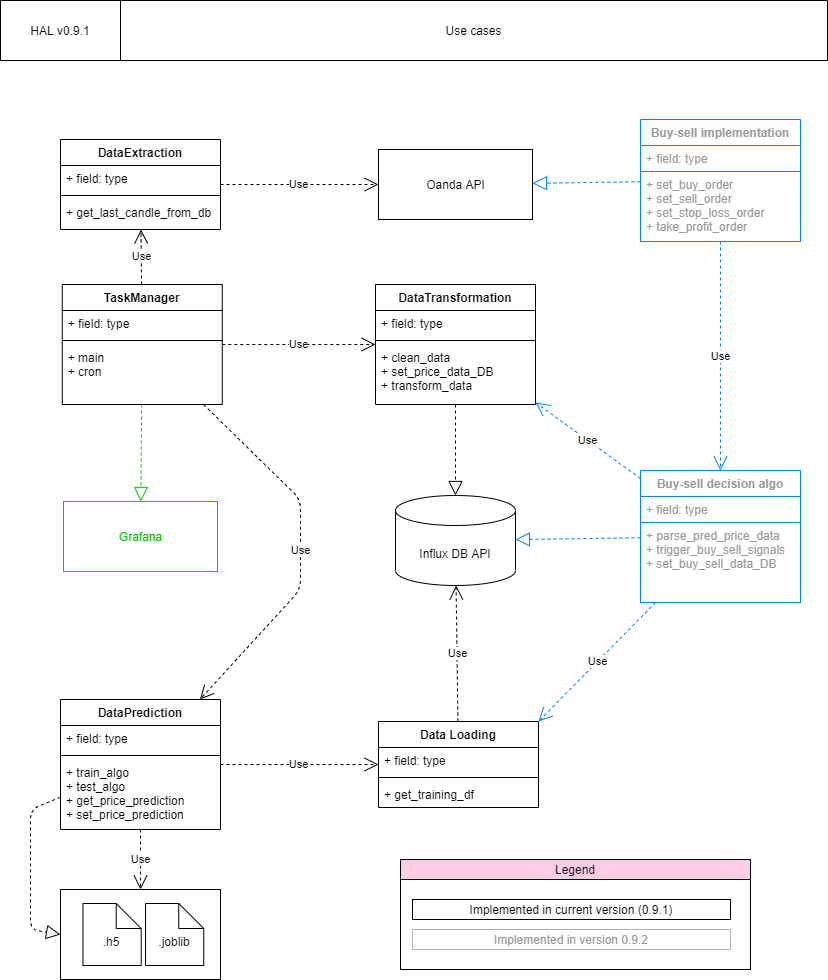

The diagram above was exported from draw.io. Its source (the exported page's mxGraphModel, read from the mxfile embedded in the PNG):
<mxGraphModel dx="1847" dy="1982" grid="1" gridSize="10" guides="1" tooltips="1" connect="1" arrows="1" fold="1" page="1" pageScale="1" pageWidth="827" pageHeight="1169" math="0" shadow="0">
  <root>
    <mxCell id="Af555ifq3eJ75HiZpP3Z-0" />
    <mxCell id="Af555ifq3eJ75HiZpP3Z-1" parent="Af555ifq3eJ75HiZpP3Z-0" />
    <mxCell id="1PqsXAI_kZriVuai4uko-13" value="" style="rounded=0;whiteSpace=wrap;html=1;strokeColor=#000000;fillColor=none;" parent="Af555ifq3eJ75HiZpP3Z-1" vertex="1">
      <mxGeometry x="400" y="-290" width="350" height="90" as="geometry" />
    </mxCell>
    <mxCell id="H2OWOkwT2X7B3RvKqYgi-27" value="HAL v0.9.1" style="rounded=0;whiteSpace=wrap;html=1;" parent="Af555ifq3eJ75HiZpP3Z-1" vertex="1">
      <mxGeometry y="-1169" width="120" height="60" as="geometry" />
    </mxCell>
    <mxCell id="H2OWOkwT2X7B3RvKqYgi-75" value="Use cases" style="rounded=0;whiteSpace=wrap;html=1;" parent="Af555ifq3eJ75HiZpP3Z-1" vertex="1">
      <mxGeometry x="120" y="-1169" width="707" height="60" as="geometry" />
    </mxCell>
    <mxCell id="H2OWOkwT2X7B3RvKqYgi-89" value="DataExtraction" style="swimlane;fontStyle=1;align=center;verticalAlign=top;childLayout=stackLayout;horizontal=1;startSize=26;horizontalStack=0;resizeParent=1;resizeParentMax=0;resizeLast=0;collapsible=1;marginBottom=0;" parent="Af555ifq3eJ75HiZpP3Z-1" vertex="1">
      <mxGeometry x="60" y="-1030" width="160" height="90" as="geometry" />
    </mxCell>
    <mxCell id="H2OWOkwT2X7B3RvKqYgi-90" value="+ field: type" style="text;strokeColor=none;fillColor=none;align=left;verticalAlign=top;spacingLeft=4;spacingRight=4;overflow=hidden;rotatable=0;points=[[0,0.5],[1,0.5]];portConstraint=eastwest;" parent="H2OWOkwT2X7B3RvKqYgi-89" vertex="1">
      <mxGeometry y="26" width="160" height="26" as="geometry" />
    </mxCell>
    <mxCell id="H2OWOkwT2X7B3RvKqYgi-91" value="" style="line;strokeWidth=1;fillColor=none;align=left;verticalAlign=middle;spacingTop=-1;spacingLeft=3;spacingRight=3;rotatable=0;labelPosition=right;points=[];portConstraint=eastwest;" parent="H2OWOkwT2X7B3RvKqYgi-89" vertex="1">
      <mxGeometry y="52" width="160" height="8" as="geometry" />
    </mxCell>
    <mxCell id="H2OWOkwT2X7B3RvKqYgi-92" value="+ get_last_candle_from_db" style="text;strokeColor=none;fillColor=none;align=left;verticalAlign=top;spacingLeft=4;spacingRight=4;overflow=hidden;rotatable=0;points=[[0,0.5],[1,0.5]];portConstraint=eastwest;" parent="H2OWOkwT2X7B3RvKqYgi-89" vertex="1">
      <mxGeometry y="60" width="160" height="30" as="geometry" />
    </mxCell>
    <mxCell id="H2OWOkwT2X7B3RvKqYgi-97" value="Use" style="endArrow=open;endSize=12;dashed=1;html=1;" parent="Af555ifq3eJ75HiZpP3Z-1" source="H2OWOkwT2X7B3RvKqYgi-89" target="H2OWOkwT2X7B3RvKqYgi-140" edge="1">
      <mxGeometry width="160" relative="1" as="geometry">
        <mxPoint x="480.5" y="-690" as="sourcePoint" />
        <mxPoint x="640.5" y="-690" as="targetPoint" />
      </mxGeometry>
    </mxCell>
    <mxCell id="H2OWOkwT2X7B3RvKqYgi-98" value="DataTransformation" style="swimlane;fontStyle=1;align=center;verticalAlign=top;childLayout=stackLayout;horizontal=1;startSize=26;horizontalStack=0;resizeParent=1;resizeParentMax=0;resizeLast=0;collapsible=1;marginBottom=0;" parent="Af555ifq3eJ75HiZpP3Z-1" vertex="1">
      <mxGeometry x="375" y="-885" width="160" height="120" as="geometry" />
    </mxCell>
    <mxCell id="H2OWOkwT2X7B3RvKqYgi-99" value="+ field: type" style="text;strokeColor=none;fillColor=none;align=left;verticalAlign=top;spacingLeft=4;spacingRight=4;overflow=hidden;rotatable=0;points=[[0,0.5],[1,0.5]];portConstraint=eastwest;" parent="H2OWOkwT2X7B3RvKqYgi-98" vertex="1">
      <mxGeometry y="26" width="160" height="26" as="geometry" />
    </mxCell>
    <mxCell id="H2OWOkwT2X7B3RvKqYgi-100" value="" style="line;strokeWidth=1;fillColor=none;align=left;verticalAlign=middle;spacingTop=-1;spacingLeft=3;spacingRight=3;rotatable=0;labelPosition=right;points=[];portConstraint=eastwest;" parent="H2OWOkwT2X7B3RvKqYgi-98" vertex="1">
      <mxGeometry y="52" width="160" height="8" as="geometry" />
    </mxCell>
    <mxCell id="H2OWOkwT2X7B3RvKqYgi-101" value="+ clean_data&#10;+ set_price_data_DB&#10;+ transform_data" style="text;strokeColor=none;fillColor=none;align=left;verticalAlign=top;spacingLeft=4;spacingRight=4;overflow=hidden;rotatable=0;points=[[0,0.5],[1,0.5]];portConstraint=eastwest;" parent="H2OWOkwT2X7B3RvKqYgi-98" vertex="1">
      <mxGeometry y="60" width="160" height="60" as="geometry" />
    </mxCell>
    <mxCell id="H2OWOkwT2X7B3RvKqYgi-102" value="DataPrediction" style="swimlane;fontStyle=1;align=center;verticalAlign=top;childLayout=stackLayout;horizontal=1;startSize=26;horizontalStack=0;resizeParent=1;resizeParentMax=0;resizeLast=0;collapsible=1;marginBottom=0;" parent="Af555ifq3eJ75HiZpP3Z-1" vertex="1">
      <mxGeometry x="60" y="-470" width="160" height="130" as="geometry" />
    </mxCell>
    <mxCell id="H2OWOkwT2X7B3RvKqYgi-103" value="+ field: type" style="text;strokeColor=none;fillColor=none;align=left;verticalAlign=top;spacingLeft=4;spacingRight=4;overflow=hidden;rotatable=0;points=[[0,0.5],[1,0.5]];portConstraint=eastwest;" parent="H2OWOkwT2X7B3RvKqYgi-102" vertex="1">
      <mxGeometry y="26" width="160" height="26" as="geometry" />
    </mxCell>
    <mxCell id="H2OWOkwT2X7B3RvKqYgi-104" value="" style="line;strokeWidth=1;fillColor=none;align=left;verticalAlign=middle;spacingTop=-1;spacingLeft=3;spacingRight=3;rotatable=0;labelPosition=right;points=[];portConstraint=eastwest;" parent="H2OWOkwT2X7B3RvKqYgi-102" vertex="1">
      <mxGeometry y="52" width="160" height="8" as="geometry" />
    </mxCell>
    <mxCell id="H2OWOkwT2X7B3RvKqYgi-105" value="+ train_algo&#10;+ test_algo&#10;+ get_price_prediction&#10;+ set_price_prediction" style="text;strokeColor=none;fillColor=none;align=left;verticalAlign=top;spacingLeft=4;spacingRight=4;overflow=hidden;rotatable=0;points=[[0,0.5],[1,0.5]];portConstraint=eastwest;" parent="H2OWOkwT2X7B3RvKqYgi-102" vertex="1">
      <mxGeometry y="60" width="160" height="70" as="geometry" />
    </mxCell>
    <mxCell id="H2OWOkwT2X7B3RvKqYgi-106" value="Data Loading" style="swimlane;fontStyle=1;align=center;verticalAlign=top;childLayout=stackLayout;horizontal=1;startSize=26;horizontalStack=0;resizeParent=1;resizeParentMax=0;resizeLast=0;collapsible=1;marginBottom=0;" parent="Af555ifq3eJ75HiZpP3Z-1" vertex="1">
      <mxGeometry x="378" y="-448" width="160" height="86" as="geometry" />
    </mxCell>
    <mxCell id="H2OWOkwT2X7B3RvKqYgi-107" value="+ field: type" style="text;strokeColor=none;fillColor=none;align=left;verticalAlign=top;spacingLeft=4;spacingRight=4;overflow=hidden;rotatable=0;points=[[0,0.5],[1,0.5]];portConstraint=eastwest;" parent="H2OWOkwT2X7B3RvKqYgi-106" vertex="1">
      <mxGeometry y="26" width="160" height="26" as="geometry" />
    </mxCell>
    <mxCell id="H2OWOkwT2X7B3RvKqYgi-108" value="" style="line;strokeWidth=1;fillColor=none;align=left;verticalAlign=middle;spacingTop=-1;spacingLeft=3;spacingRight=3;rotatable=0;labelPosition=right;points=[];portConstraint=eastwest;" parent="H2OWOkwT2X7B3RvKqYgi-106" vertex="1">
      <mxGeometry y="52" width="160" height="8" as="geometry" />
    </mxCell>
    <mxCell id="H2OWOkwT2X7B3RvKqYgi-109" value="+ get_training_df" style="text;strokeColor=none;fillColor=none;align=left;verticalAlign=top;spacingLeft=4;spacingRight=4;overflow=hidden;rotatable=0;points=[[0,0.5],[1,0.5]];portConstraint=eastwest;" parent="H2OWOkwT2X7B3RvKqYgi-106" vertex="1">
      <mxGeometry y="60" width="160" height="26" as="geometry" />
    </mxCell>
    <mxCell id="H2OWOkwT2X7B3RvKqYgi-114" value="Buy-sell decision algo" style="swimlane;fontStyle=1;align=center;verticalAlign=top;childLayout=stackLayout;horizontal=1;startSize=26;horizontalStack=0;resizeParent=1;resizeParentMax=0;resizeLast=0;collapsible=1;marginBottom=0;strokeColor=#007FFF;fontColor=#999999;" parent="Af555ifq3eJ75HiZpP3Z-1" vertex="1">
      <mxGeometry x="640" y="-699" width="160" height="132" as="geometry">
        <mxRectangle x="640" y="-699" width="160" height="26" as="alternateBounds" />
      </mxGeometry>
    </mxCell>
    <mxCell id="H2OWOkwT2X7B3RvKqYgi-115" value="+ field: type" style="text;strokeColor=#007FFF;fillColor=none;align=left;verticalAlign=top;spacingLeft=4;spacingRight=4;overflow=hidden;rotatable=0;points=[[0,0.5],[1,0.5]];portConstraint=eastwest;fontColor=#999999;" parent="H2OWOkwT2X7B3RvKqYgi-114" vertex="1">
      <mxGeometry y="26" width="160" height="26" as="geometry" />
    </mxCell>
    <mxCell id="H2OWOkwT2X7B3RvKqYgi-117" value="+ parse_pred_price_data&#10;+ trigger_buy_sell_signals&#10;+ set_buy_sell_data_DB" style="text;strokeColor=#007FFF;fillColor=none;align=left;verticalAlign=top;spacingLeft=4;spacingRight=4;overflow=hidden;rotatable=0;points=[[0,0.5],[1,0.5]];portConstraint=eastwest;fontColor=#999999;" parent="H2OWOkwT2X7B3RvKqYgi-114" vertex="1">
      <mxGeometry y="52" width="160" height="80" as="geometry" />
    </mxCell>
    <mxCell id="H2OWOkwT2X7B3RvKqYgi-118" value="Buy-sell implementation" style="swimlane;fontStyle=1;align=center;verticalAlign=top;childLayout=stackLayout;horizontal=1;startSize=26;horizontalStack=0;resizeParent=1;resizeParentMax=0;resizeLast=0;collapsible=1;marginBottom=0;fontColor=#999999;strokeColor=#007FFF;" parent="Af555ifq3eJ75HiZpP3Z-1" vertex="1">
      <mxGeometry x="640" y="-1050" width="160" height="122" as="geometry" />
    </mxCell>
    <mxCell id="H2OWOkwT2X7B3RvKqYgi-119" value="+ field: type" style="text;strokeColor=#007FFF;fillColor=none;align=left;verticalAlign=top;spacingLeft=4;spacingRight=4;overflow=hidden;rotatable=0;points=[[0,0.5],[1,0.5]];portConstraint=eastwest;fontColor=#999999;" parent="H2OWOkwT2X7B3RvKqYgi-118" vertex="1">
      <mxGeometry y="26" width="160" height="26" as="geometry" />
    </mxCell>
    <mxCell id="H2OWOkwT2X7B3RvKqYgi-121" value="+ set_buy_order&#10;+ set_sell_order&#10;+ set_stop_loss_order&#10;+ take_profit_order" style="text;strokeColor=#007FFF;fillColor=none;align=left;verticalAlign=top;spacingLeft=4;spacingRight=4;overflow=hidden;rotatable=0;points=[[0,0.5],[1,0.5]];portConstraint=eastwest;fontColor=#999999;" parent="H2OWOkwT2X7B3RvKqYgi-118" vertex="1">
      <mxGeometry y="52" width="160" height="70" as="geometry" />
    </mxCell>
    <mxCell id="H2OWOkwT2X7B3RvKqYgi-123" value="Use" style="endArrow=open;endSize=12;dashed=1;html=1;" parent="Af555ifq3eJ75HiZpP3Z-1" source="H2OWOkwT2X7B3RvKqYgi-102" target="H2OWOkwT2X7B3RvKqYgi-106" edge="1">
      <mxGeometry width="160" relative="1" as="geometry">
        <mxPoint x="540" y="-850" as="sourcePoint" />
        <mxPoint x="700" y="-850" as="targetPoint" />
      </mxGeometry>
    </mxCell>
    <mxCell id="H2OWOkwT2X7B3RvKqYgi-124" value="Use" style="endArrow=open;endSize=12;dashed=1;html=1;" parent="Af555ifq3eJ75HiZpP3Z-1" source="F0fxvoiP38KEDWpMajhy-0" target="H2OWOkwT2X7B3RvKqYgi-89" edge="1">
      <mxGeometry width="160" relative="1" as="geometry">
        <mxPoint x="540" y="-850" as="sourcePoint" />
        <mxPoint x="700" y="-850" as="targetPoint" />
      </mxGeometry>
    </mxCell>
    <mxCell id="H2OWOkwT2X7B3RvKqYgi-126" value="" style="endArrow=block;dashed=1;endFill=0;endSize=12;html=1;strokeColor=#007FFF;" parent="Af555ifq3eJ75HiZpP3Z-1" source="H2OWOkwT2X7B3RvKqYgi-118" target="H2OWOkwT2X7B3RvKqYgi-140" edge="1">
      <mxGeometry width="160" relative="1" as="geometry">
        <mxPoint x="540" y="-650" as="sourcePoint" />
        <mxPoint x="700" y="-650" as="targetPoint" />
      </mxGeometry>
    </mxCell>
    <mxCell id="H2OWOkwT2X7B3RvKqYgi-128" value="Use" style="endArrow=open;endSize=12;dashed=1;html=1;strokeColor=#007FFF;" parent="Af555ifq3eJ75HiZpP3Z-1" source="H2OWOkwT2X7B3RvKqYgi-118" target="H2OWOkwT2X7B3RvKqYgi-114" edge="1">
      <mxGeometry width="160" relative="1" as="geometry">
        <mxPoint x="540" y="-650" as="sourcePoint" />
        <mxPoint x="700" y="-650" as="targetPoint" />
      </mxGeometry>
    </mxCell>
    <mxCell id="H2OWOkwT2X7B3RvKqYgi-129" value="" style="endArrow=block;dashed=1;endFill=0;endSize=12;html=1;" parent="Af555ifq3eJ75HiZpP3Z-1" source="H2OWOkwT2X7B3RvKqYgi-98" target="H2OWOkwT2X7B3RvKqYgi-138" edge="1">
      <mxGeometry width="160" relative="1" as="geometry">
        <mxPoint x="540" y="-650" as="sourcePoint" />
        <mxPoint x="350" y="-780" as="targetPoint" />
      </mxGeometry>
    </mxCell>
    <mxCell id="H2OWOkwT2X7B3RvKqYgi-130" value="Use" style="endArrow=open;endSize=12;dashed=1;html=1;" parent="Af555ifq3eJ75HiZpP3Z-1" source="H2OWOkwT2X7B3RvKqYgi-106" target="H2OWOkwT2X7B3RvKqYgi-138" edge="1">
      <mxGeometry width="160" relative="1" as="geometry">
        <mxPoint x="540" y="-650" as="sourcePoint" />
        <mxPoint x="700" y="-650" as="targetPoint" />
      </mxGeometry>
    </mxCell>
    <mxCell id="H2OWOkwT2X7B3RvKqYgi-132" value="Use" style="endArrow=open;endSize=12;dashed=1;html=1;strokeColor=#007FFF;entryX=1;entryY=0;entryDx=0;entryDy=0;" parent="Af555ifq3eJ75HiZpP3Z-1" source="H2OWOkwT2X7B3RvKqYgi-114" target="H2OWOkwT2X7B3RvKqYgi-106" edge="1">
      <mxGeometry width="160" relative="1" as="geometry">
        <mxPoint x="540" y="-650" as="sourcePoint" />
        <mxPoint x="700" y="-650" as="targetPoint" />
      </mxGeometry>
    </mxCell>
    <mxCell id="H2OWOkwT2X7B3RvKqYgi-138" value="Influx DB API" style="shape=cylinder3;whiteSpace=wrap;html=1;boundedLbl=1;backgroundOutline=1;size=15;" parent="Af555ifq3eJ75HiZpP3Z-1" vertex="1">
      <mxGeometry x="395" y="-674" width="120" height="90" as="geometry" />
    </mxCell>
    <mxCell id="H2OWOkwT2X7B3RvKqYgi-140" value="Oanda API" style="html=1;" parent="Af555ifq3eJ75HiZpP3Z-1" vertex="1">
      <mxGeometry x="378" y="-1020" width="154" height="70" as="geometry" />
    </mxCell>
    <mxCell id="H2OWOkwT2X7B3RvKqYgi-145" value="Use" style="endArrow=open;endSize=12;dashed=1;html=1;strokeColor=#007FFF;" parent="Af555ifq3eJ75HiZpP3Z-1" source="H2OWOkwT2X7B3RvKqYgi-114" target="H2OWOkwT2X7B3RvKqYgi-98" edge="1">
      <mxGeometry width="160" relative="1" as="geometry">
        <mxPoint x="540" y="-650" as="sourcePoint" />
        <mxPoint x="700" y="-650" as="targetPoint" />
        <Array as="points" />
      </mxGeometry>
    </mxCell>
    <mxCell id="H2OWOkwT2X7B3RvKqYgi-146" value="" style="endArrow=block;dashed=1;endFill=0;endSize=12;html=1;strokeColor=#007FFF;" parent="Af555ifq3eJ75HiZpP3Z-1" source="H2OWOkwT2X7B3RvKqYgi-114" target="H2OWOkwT2X7B3RvKqYgi-138" edge="1">
      <mxGeometry width="160" relative="1" as="geometry">
        <mxPoint x="540" y="-650" as="sourcePoint" />
        <mxPoint x="700" y="-650" as="targetPoint" />
      </mxGeometry>
    </mxCell>
    <mxCell id="F0fxvoiP38KEDWpMajhy-0" value="TaskManager" style="swimlane;fontStyle=1;align=center;verticalAlign=top;childLayout=stackLayout;horizontal=1;startSize=26;horizontalStack=0;resizeParent=1;resizeParentMax=0;resizeLast=0;collapsible=1;marginBottom=0;" parent="Af555ifq3eJ75HiZpP3Z-1" vertex="1">
      <mxGeometry x="61.75" y="-885" width="160" height="120" as="geometry" />
    </mxCell>
    <mxCell id="F0fxvoiP38KEDWpMajhy-1" value="+ field: type" style="text;strokeColor=none;fillColor=none;align=left;verticalAlign=top;spacingLeft=4;spacingRight=4;overflow=hidden;rotatable=0;points=[[0,0.5],[1,0.5]];portConstraint=eastwest;" parent="F0fxvoiP38KEDWpMajhy-0" vertex="1">
      <mxGeometry y="26" width="160" height="26" as="geometry" />
    </mxCell>
    <mxCell id="F0fxvoiP38KEDWpMajhy-2" value="" style="line;strokeWidth=1;fillColor=none;align=left;verticalAlign=middle;spacingTop=-1;spacingLeft=3;spacingRight=3;rotatable=0;labelPosition=right;points=[];portConstraint=eastwest;" parent="F0fxvoiP38KEDWpMajhy-0" vertex="1">
      <mxGeometry y="52" width="160" height="8" as="geometry" />
    </mxCell>
    <mxCell id="F0fxvoiP38KEDWpMajhy-3" value="+ main&#10;+ cron" style="text;strokeColor=none;fillColor=none;align=left;verticalAlign=top;spacingLeft=4;spacingRight=4;overflow=hidden;rotatable=0;points=[[0,0.5],[1,0.5]];portConstraint=eastwest;" parent="F0fxvoiP38KEDWpMajhy-0" vertex="1">
      <mxGeometry y="60" width="160" height="60" as="geometry" />
    </mxCell>
    <mxCell id="F0fxvoiP38KEDWpMajhy-5" value="Use" style="endArrow=open;endSize=12;dashed=1;html=1;" parent="Af555ifq3eJ75HiZpP3Z-1" source="F0fxvoiP38KEDWpMajhy-0" target="H2OWOkwT2X7B3RvKqYgi-98" edge="1">
      <mxGeometry width="160" relative="1" as="geometry">
        <mxPoint x="330" y="-810" as="sourcePoint" />
        <mxPoint x="490" y="-810" as="targetPoint" />
      </mxGeometry>
    </mxCell>
    <mxCell id="F0fxvoiP38KEDWpMajhy-8" value="" style="endArrow=block;dashed=1;endFill=0;endSize=12;html=1;entryX=0;entryY=0.5;entryDx=0;entryDy=0;" parent="Af555ifq3eJ75HiZpP3Z-1" source="H2OWOkwT2X7B3RvKqYgi-102" target="1PqsXAI_kZriVuai4uko-2" edge="1">
      <mxGeometry width="160" relative="1" as="geometry">
        <mxPoint x="330" y="-410" as="sourcePoint" />
        <mxPoint x="490" y="-410" as="targetPoint" />
        <Array as="points">
          <mxPoint x="30" y="-360" />
          <mxPoint x="30" y="-240" />
        </Array>
      </mxGeometry>
    </mxCell>
    <mxCell id="F0fxvoiP38KEDWpMajhy-9" value="Use" style="endArrow=open;endSize=12;dashed=1;html=1;entryX=0.5;entryY=0;entryDx=0;entryDy=0;" parent="Af555ifq3eJ75HiZpP3Z-1" source="H2OWOkwT2X7B3RvKqYgi-102" target="1PqsXAI_kZriVuai4uko-2" edge="1">
      <mxGeometry width="160" relative="1" as="geometry">
        <mxPoint x="330" y="-410" as="sourcePoint" />
        <mxPoint x="490" y="-410" as="targetPoint" />
      </mxGeometry>
    </mxCell>
    <mxCell id="qxwcEp_1eqsu-9c1S_IN-0" value="Use" style="endArrow=open;endSize=12;dashed=1;html=1;fontColor=#000000;" parent="Af555ifq3eJ75HiZpP3Z-1" source="F0fxvoiP38KEDWpMajhy-0" target="H2OWOkwT2X7B3RvKqYgi-102" edge="1">
      <mxGeometry width="160" relative="1" as="geometry">
        <mxPoint x="450" y="-520" as="sourcePoint" />
        <mxPoint x="610" y="-520" as="targetPoint" />
        <Array as="points">
          <mxPoint x="300" y="-670" />
          <mxPoint x="300" y="-580" />
        </Array>
      </mxGeometry>
    </mxCell>
    <mxCell id="1PqsXAI_kZriVuai4uko-3" value="" style="group" parent="Af555ifq3eJ75HiZpP3Z-1" vertex="1" connectable="0">
      <mxGeometry x="60" y="-280" width="160" height="90" as="geometry" />
    </mxCell>
    <mxCell id="1PqsXAI_kZriVuai4uko-2" value="" style="rounded=0;whiteSpace=wrap;html=1;" parent="1PqsXAI_kZriVuai4uko-3" vertex="1">
      <mxGeometry width="160" height="90" as="geometry" />
    </mxCell>
    <mxCell id="F0fxvoiP38KEDWpMajhy-7" value=".h5" style="shape=note2;boundedLbl=1;whiteSpace=wrap;html=1;size=25;verticalAlign=top;align=center;" parent="1PqsXAI_kZriVuai4uko-3" vertex="1">
      <mxGeometry x="22.47" y="14" width="58.25" height="62" as="geometry" />
    </mxCell>
    <mxCell id="1PqsXAI_kZriVuai4uko-0" value=".joblib" style="shape=note2;boundedLbl=1;whiteSpace=wrap;html=1;size=25;verticalAlign=top;align=center;" parent="1PqsXAI_kZriVuai4uko-3" vertex="1">
      <mxGeometry x="85" y="14" width="58.25" height="62" as="geometry" />
    </mxCell>
    <mxCell id="1PqsXAI_kZriVuai4uko-4" value="&lt;font color=&quot;#00cc00&quot;&gt;Grafana&lt;/font&gt;" style="html=1;strokeColor=#00CC00;" parent="Af555ifq3eJ75HiZpP3Z-1" vertex="1">
      <mxGeometry x="63" y="-668" width="154" height="70" as="geometry" />
    </mxCell>
    <mxCell id="1PqsXAI_kZriVuai4uko-5" value="" style="endArrow=block;dashed=1;endFill=0;endSize=12;html=1;strokeColor=#00CC00;" parent="Af555ifq3eJ75HiZpP3Z-1" source="F0fxvoiP38KEDWpMajhy-0" target="1PqsXAI_kZriVuai4uko-4" edge="1">
      <mxGeometry width="160" relative="1" as="geometry">
        <mxPoint x="610" y="-560" as="sourcePoint" />
        <mxPoint x="770" y="-560" as="targetPoint" />
      </mxGeometry>
    </mxCell>
    <mxCell id="1PqsXAI_kZriVuai4uko-10" value="Legend" style="rounded=0;whiteSpace=wrap;html=1;strokeColor=#000000;fillColor=#FFCCE6;align=center;" parent="Af555ifq3eJ75HiZpP3Z-1" vertex="1">
      <mxGeometry x="400" y="-310" width="350" height="20" as="geometry" />
    </mxCell>
    <mxCell id="1PqsXAI_kZriVuai4uko-11" value="Implemented in current version (0.9.1)" style="rounded=0;whiteSpace=wrap;html=1;strokeColor=#000000;fillColor=none;align=center;" parent="Af555ifq3eJ75HiZpP3Z-1" vertex="1">
      <mxGeometry x="412" y="-270" width="318" height="20" as="geometry" />
    </mxCell>
    <mxCell id="1PqsXAI_kZriVuai4uko-12" value="&lt;font color=&quot;#999999&quot;&gt;Implemented in version 0.9.2&lt;/font&gt;" style="rounded=0;whiteSpace=wrap;html=1;strokeColor=#B3B3B3;fillColor=none;align=center;" parent="Af555ifq3eJ75HiZpP3Z-1" vertex="1">
      <mxGeometry x="412" y="-240" width="318" height="20" as="geometry" />
    </mxCell>
  </root>
</mxGraphModel>